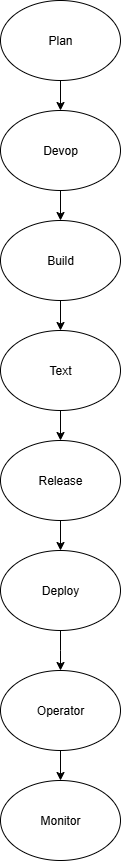

The diagram above was exported from draw.io. Its source (the exported page's mxGraphModel, read from the mxfile embedded in the PNG):
<mxGraphModel dx="1450" dy="362" grid="1" gridSize="10" guides="1" tooltips="1" connect="1" arrows="1" fold="1" page="1" pageScale="1" pageWidth="850" pageHeight="1100" math="0" shadow="0">
  <root>
    <mxCell id="0" />
    <mxCell id="1" parent="0" />
    <mxCell id="byahWzRx8p5NeuWhTGzy-2" style="edgeStyle=orthogonalEdgeStyle;rounded=0;orthogonalLoop=1;jettySize=auto;html=1;exitX=0.5;exitY=1;exitDx=0;exitDy=0;" edge="1" parent="1" source="byahWzRx8p5NeuWhTGzy-1">
      <mxGeometry relative="1" as="geometry">
        <mxPoint x="-570" y="120" as="targetPoint" />
      </mxGeometry>
    </mxCell>
    <mxCell id="byahWzRx8p5NeuWhTGzy-1" value="Plan" style="ellipse;whiteSpace=wrap;html=1;" vertex="1" parent="1">
      <mxGeometry x="-630" y="10" width="120" height="80" as="geometry" />
    </mxCell>
    <mxCell id="byahWzRx8p5NeuWhTGzy-4" style="edgeStyle=orthogonalEdgeStyle;rounded=0;orthogonalLoop=1;jettySize=auto;html=1;exitX=0.5;exitY=1;exitDx=0;exitDy=0;" edge="1" parent="1" source="byahWzRx8p5NeuWhTGzy-3">
      <mxGeometry relative="1" as="geometry">
        <mxPoint x="-570" y="230" as="targetPoint" />
      </mxGeometry>
    </mxCell>
    <mxCell id="byahWzRx8p5NeuWhTGzy-3" value="Devop" style="ellipse;whiteSpace=wrap;html=1;" vertex="1" parent="1">
      <mxGeometry x="-630" y="120" width="120" height="80" as="geometry" />
    </mxCell>
    <mxCell id="byahWzRx8p5NeuWhTGzy-6" style="edgeStyle=orthogonalEdgeStyle;rounded=0;orthogonalLoop=1;jettySize=auto;html=1;exitX=0.5;exitY=1;exitDx=0;exitDy=0;" edge="1" parent="1" source="byahWzRx8p5NeuWhTGzy-5">
      <mxGeometry relative="1" as="geometry">
        <mxPoint x="-570" y="340" as="targetPoint" />
      </mxGeometry>
    </mxCell>
    <mxCell id="byahWzRx8p5NeuWhTGzy-5" value="Build" style="ellipse;whiteSpace=wrap;html=1;" vertex="1" parent="1">
      <mxGeometry x="-630" y="230" width="120" height="80" as="geometry" />
    </mxCell>
    <mxCell id="byahWzRx8p5NeuWhTGzy-8" style="edgeStyle=orthogonalEdgeStyle;rounded=0;orthogonalLoop=1;jettySize=auto;html=1;exitX=0.5;exitY=1;exitDx=0;exitDy=0;" edge="1" parent="1" source="byahWzRx8p5NeuWhTGzy-7">
      <mxGeometry relative="1" as="geometry">
        <mxPoint x="-570" y="450" as="targetPoint" />
      </mxGeometry>
    </mxCell>
    <mxCell id="byahWzRx8p5NeuWhTGzy-7" value="Text" style="ellipse;whiteSpace=wrap;html=1;" vertex="1" parent="1">
      <mxGeometry x="-630" y="340" width="120" height="80" as="geometry" />
    </mxCell>
    <mxCell id="byahWzRx8p5NeuWhTGzy-12" style="edgeStyle=orthogonalEdgeStyle;rounded=0;orthogonalLoop=1;jettySize=auto;html=1;exitX=0.5;exitY=1;exitDx=0;exitDy=0;" edge="1" parent="1" source="byahWzRx8p5NeuWhTGzy-9">
      <mxGeometry relative="1" as="geometry">
        <mxPoint x="-570" y="560" as="targetPoint" />
      </mxGeometry>
    </mxCell>
    <mxCell id="byahWzRx8p5NeuWhTGzy-9" value="Release" style="ellipse;whiteSpace=wrap;html=1;" vertex="1" parent="1">
      <mxGeometry x="-630" y="450" width="120" height="80" as="geometry" />
    </mxCell>
    <mxCell id="byahWzRx8p5NeuWhTGzy-15" style="edgeStyle=orthogonalEdgeStyle;rounded=0;orthogonalLoop=1;jettySize=auto;html=1;exitX=0.5;exitY=1;exitDx=0;exitDy=0;" edge="1" parent="1" source="byahWzRx8p5NeuWhTGzy-13">
      <mxGeometry relative="1" as="geometry">
        <mxPoint x="-570" y="680" as="targetPoint" />
      </mxGeometry>
    </mxCell>
    <mxCell id="byahWzRx8p5NeuWhTGzy-13" value="Deploy" style="ellipse;whiteSpace=wrap;html=1;" vertex="1" parent="1">
      <mxGeometry x="-630" y="560" width="120" height="80" as="geometry" />
    </mxCell>
    <mxCell id="byahWzRx8p5NeuWhTGzy-16" style="edgeStyle=orthogonalEdgeStyle;rounded=0;orthogonalLoop=1;jettySize=auto;html=1;exitX=0.5;exitY=1;exitDx=0;exitDy=0;" edge="1" parent="1" source="byahWzRx8p5NeuWhTGzy-14">
      <mxGeometry relative="1" as="geometry">
        <mxPoint x="-570" y="790" as="targetPoint" />
      </mxGeometry>
    </mxCell>
    <mxCell id="byahWzRx8p5NeuWhTGzy-14" value="Operator" style="ellipse;whiteSpace=wrap;html=1;" vertex="1" parent="1">
      <mxGeometry x="-630" y="680" width="120" height="80" as="geometry" />
    </mxCell>
    <mxCell id="byahWzRx8p5NeuWhTGzy-17" value="Monitor" style="ellipse;whiteSpace=wrap;html=1;" vertex="1" parent="1">
      <mxGeometry x="-630" y="790" width="120" height="80" as="geometry" />
    </mxCell>
  </root>
</mxGraphModel>